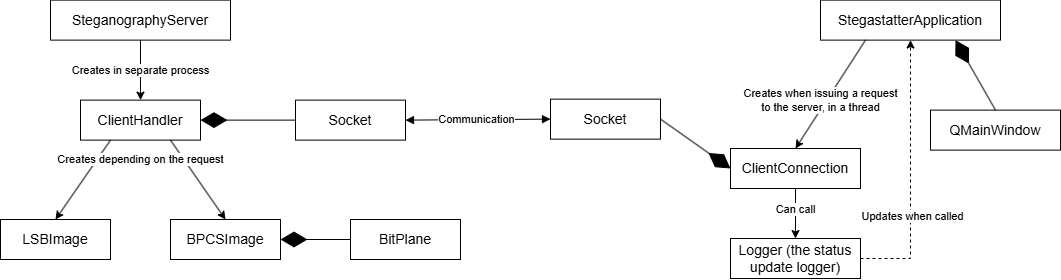

The diagram above was exported from draw.io. Its source (the exported page's mxGraphModel, read from the mxfile embedded in the PNG):
<mxGraphModel dx="1722" dy="1041" grid="1" gridSize="10" guides="1" tooltips="1" connect="1" arrows="1" fold="1" page="1" pageScale="1" pageWidth="850" pageHeight="1100" math="0" shadow="0">
  <root>
    <mxCell id="0" />
    <mxCell id="1" parent="0" />
    <mxCell id="i_qUZNzX5U8fkwGwyWxS-1" value="&lt;font style=&quot;font-size: 14px;&quot;&gt;SteganographyServer&lt;/font&gt;" style="rounded=0;whiteSpace=wrap;html=1;strokeWidth=1;fillColor=none;fontColor=#000000;strokeColor=default;" vertex="1" parent="1">
      <mxGeometry x="70" y="20.619999999999997" width="180" height="40" as="geometry" />
    </mxCell>
    <mxCell id="i_qUZNzX5U8fkwGwyWxS-2" value="" style="endArrow=classic;html=1;rounded=0;exitX=0.5;exitY=1;exitDx=0;exitDy=0;entryX=0.5;entryY=0;entryDx=0;entryDy=0;" edge="1" parent="1" source="i_qUZNzX5U8fkwGwyWxS-1" target="i_qUZNzX5U8fkwGwyWxS-4">
      <mxGeometry relative="1" as="geometry">
        <mxPoint x="150" y="151.62" as="sourcePoint" />
        <mxPoint x="250" y="151.62" as="targetPoint" />
      </mxGeometry>
    </mxCell>
    <mxCell id="i_qUZNzX5U8fkwGwyWxS-3" value="Creates in separate process" style="edgeLabel;resizable=0;html=1;;align=center;verticalAlign=middle;" connectable="0" vertex="1" parent="i_qUZNzX5U8fkwGwyWxS-2">
      <mxGeometry relative="1" as="geometry">
        <mxPoint as="offset" />
      </mxGeometry>
    </mxCell>
    <mxCell id="i_qUZNzX5U8fkwGwyWxS-8" style="rounded=0;orthogonalLoop=1;jettySize=auto;html=1;exitX=0.75;exitY=1;exitDx=0;exitDy=0;entryX=0.5;entryY=0;entryDx=0;entryDy=0;" edge="1" parent="1" source="i_qUZNzX5U8fkwGwyWxS-4" target="i_qUZNzX5U8fkwGwyWxS-6">
      <mxGeometry relative="1" as="geometry" />
    </mxCell>
    <mxCell id="i_qUZNzX5U8fkwGwyWxS-10" style="rounded=0;orthogonalLoop=1;jettySize=auto;html=1;exitX=0.25;exitY=1;exitDx=0;exitDy=0;entryX=0.5;entryY=0;entryDx=0;entryDy=0;" edge="1" parent="1" source="i_qUZNzX5U8fkwGwyWxS-4" target="i_qUZNzX5U8fkwGwyWxS-7">
      <mxGeometry relative="1" as="geometry" />
    </mxCell>
    <mxCell id="i_qUZNzX5U8fkwGwyWxS-4" value="&lt;font style=&quot;font-size: 14px;&quot;&gt;ClientHandler&lt;/font&gt;" style="rounded=0;whiteSpace=wrap;html=1;strokeWidth=1;fillColor=none;fontColor=#000000;" vertex="1" parent="1">
      <mxGeometry x="100" y="120.62" width="120" height="40" as="geometry" />
    </mxCell>
    <mxCell id="i_qUZNzX5U8fkwGwyWxS-6" value="&lt;font style=&quot;font-size: 14px;&quot;&gt;BPCSImage&lt;/font&gt;" style="rounded=0;whiteSpace=wrap;html=1;strokeWidth=1;fillColor=none;fontColor=#000000;" vertex="1" parent="1">
      <mxGeometry x="190" y="240" width="110" height="40" as="geometry" />
    </mxCell>
    <mxCell id="i_qUZNzX5U8fkwGwyWxS-7" value="&lt;font style=&quot;font-size: 14px;&quot;&gt;LSBImage&lt;/font&gt;" style="rounded=0;whiteSpace=wrap;html=1;strokeWidth=1;fillColor=none;fontColor=#000000;" vertex="1" parent="1">
      <mxGeometry x="20" y="240" width="110" height="40" as="geometry" />
    </mxCell>
    <mxCell id="i_qUZNzX5U8fkwGwyWxS-11" value="Creates depending on the request" style="edgeLabel;html=1;align=center;verticalAlign=middle;resizable=0;points=[];" vertex="1" connectable="0" parent="1">
      <mxGeometry x="160" y="180" as="geometry" />
    </mxCell>
    <mxCell id="i_qUZNzX5U8fkwGwyWxS-12" value="" style="endArrow=diamondThin;endFill=1;endSize=24;html=1;rounded=0;entryX=1;entryY=0.5;entryDx=0;entryDy=0;exitX=0;exitY=0.5;exitDx=0;exitDy=0;" edge="1" parent="1" source="i_qUZNzX5U8fkwGwyWxS-13" target="i_qUZNzX5U8fkwGwyWxS-6">
      <mxGeometry width="160" relative="1" as="geometry">
        <mxPoint x="110" y="421.62" as="sourcePoint" />
        <mxPoint x="270" y="421.62" as="targetPoint" />
      </mxGeometry>
    </mxCell>
    <mxCell id="i_qUZNzX5U8fkwGwyWxS-13" value="&lt;font style=&quot;font-size: 14px;&quot;&gt;BitPlane&lt;/font&gt;" style="rounded=0;whiteSpace=wrap;html=1;strokeWidth=1;fillColor=none;fontColor=#000000;" vertex="1" parent="1">
      <mxGeometry x="370" y="240" width="110" height="40" as="geometry" />
    </mxCell>
    <mxCell id="i_qUZNzX5U8fkwGwyWxS-19" style="rounded=0;orthogonalLoop=1;jettySize=auto;html=1;exitX=0.25;exitY=1;exitDx=0;exitDy=0;entryX=0.5;entryY=0;entryDx=0;entryDy=0;" edge="1" parent="1" source="i_qUZNzX5U8fkwGwyWxS-14" target="i_qUZNzX5U8fkwGwyWxS-18">
      <mxGeometry relative="1" as="geometry" />
    </mxCell>
    <mxCell id="i_qUZNzX5U8fkwGwyWxS-20" value="Creates when issuing a request&lt;div&gt;to the server, in a thread&lt;/div&gt;" style="edgeLabel;html=1;align=center;verticalAlign=middle;resizable=0;points=[];" vertex="1" connectable="0" parent="i_qUZNzX5U8fkwGwyWxS-19">
      <mxGeometry x="0.2003" y="2" relative="1" as="geometry">
        <mxPoint x="-5" y="-6" as="offset" />
      </mxGeometry>
    </mxCell>
    <mxCell id="i_qUZNzX5U8fkwGwyWxS-14" value="&lt;font style=&quot;font-size: 14px;&quot;&gt;StegastatterApplication&lt;/font&gt;" style="rounded=0;whiteSpace=wrap;html=1;strokeWidth=1;fillColor=none;fontColor=#000000;strokeColor=default;" vertex="1" parent="1">
      <mxGeometry x="840" y="20.619999999999997" width="180" height="40" as="geometry" />
    </mxCell>
    <mxCell id="i_qUZNzX5U8fkwGwyWxS-15" value="&lt;font style=&quot;font-size: 14px;&quot;&gt;QMainWindow&lt;/font&gt;" style="rounded=0;whiteSpace=wrap;html=1;strokeWidth=1;fillColor=none;fontColor=#000000;strokeColor=default;" vertex="1" parent="1">
      <mxGeometry x="950" y="130.62" width="130" height="40" as="geometry" />
    </mxCell>
    <mxCell id="i_qUZNzX5U8fkwGwyWxS-17" value="" style="endArrow=diamondThin;endFill=1;endSize=24;html=1;rounded=0;exitX=0.5;exitY=0;exitDx=0;exitDy=0;entryX=0.75;entryY=1;entryDx=0;entryDy=0;" edge="1" parent="1" source="i_qUZNzX5U8fkwGwyWxS-15" target="i_qUZNzX5U8fkwGwyWxS-14">
      <mxGeometry width="160" relative="1" as="geometry">
        <mxPoint x="880" y="220.62" as="sourcePoint" />
        <mxPoint x="930" y="160.62" as="targetPoint" />
      </mxGeometry>
    </mxCell>
    <mxCell id="i_qUZNzX5U8fkwGwyWxS-23" style="edgeStyle=orthogonalEdgeStyle;rounded=0;orthogonalLoop=1;jettySize=auto;html=1;exitX=0.5;exitY=1;exitDx=0;exitDy=0;entryX=0.5;entryY=0;entryDx=0;entryDy=0;" edge="1" parent="1" source="i_qUZNzX5U8fkwGwyWxS-18" target="i_qUZNzX5U8fkwGwyWxS-21">
      <mxGeometry relative="1" as="geometry" />
    </mxCell>
    <mxCell id="i_qUZNzX5U8fkwGwyWxS-24" value="Can call" style="edgeLabel;html=1;align=center;verticalAlign=middle;resizable=0;points=[];" vertex="1" connectable="0" parent="i_qUZNzX5U8fkwGwyWxS-23">
      <mxGeometry x="-0.1771" y="-3" relative="1" as="geometry">
        <mxPoint x="3" as="offset" />
      </mxGeometry>
    </mxCell>
    <mxCell id="i_qUZNzX5U8fkwGwyWxS-18" value="&lt;font style=&quot;font-size: 14px;&quot;&gt;ClientConnection&lt;/font&gt;" style="rounded=0;whiteSpace=wrap;html=1;strokeWidth=1;fillColor=none;fontColor=#000000;strokeColor=default;" vertex="1" parent="1">
      <mxGeometry x="750" y="169" width="130" height="40" as="geometry" />
    </mxCell>
    <mxCell id="i_qUZNzX5U8fkwGwyWxS-21" value="&lt;font style=&quot;font-size: 14px;&quot;&gt;Logger (the status update logger)&lt;/font&gt;" style="rounded=0;whiteSpace=wrap;html=1;strokeWidth=1;fillColor=none;fontColor=#000000;strokeColor=default;" vertex="1" parent="1">
      <mxGeometry x="750" y="259" width="130" height="40" as="geometry" />
    </mxCell>
    <mxCell id="i_qUZNzX5U8fkwGwyWxS-25" style="edgeStyle=orthogonalEdgeStyle;rounded=0;orthogonalLoop=1;jettySize=auto;html=1;dashed=1;exitX=1;exitY=0.5;exitDx=0;exitDy=0;" edge="1" parent="1" source="i_qUZNzX5U8fkwGwyWxS-21">
      <mxGeometry relative="1" as="geometry">
        <mxPoint x="920" y="310.62" as="sourcePoint" />
        <mxPoint x="930" y="60.62" as="targetPoint" />
        <Array as="points">
          <mxPoint x="930" y="278.62" />
          <mxPoint x="930" y="60.62" />
        </Array>
      </mxGeometry>
    </mxCell>
    <mxCell id="i_qUZNzX5U8fkwGwyWxS-26" value="Updates when called" style="edgeLabel;html=1;align=center;verticalAlign=middle;resizable=0;points=[];" vertex="1" connectable="0" parent="i_qUZNzX5U8fkwGwyWxS-25">
      <mxGeometry x="-0.2567" y="-2" relative="1" as="geometry">
        <mxPoint y="8" as="offset" />
      </mxGeometry>
    </mxCell>
    <mxCell id="i_qUZNzX5U8fkwGwyWxS-28" value="&lt;font style=&quot;font-size: 14px;&quot;&gt;Socket&lt;/font&gt;" style="rounded=0;whiteSpace=wrap;html=1;strokeWidth=1;fillColor=none;fontColor=#000000;" vertex="1" parent="1">
      <mxGeometry x="315" y="120.62" width="110" height="40" as="geometry" />
    </mxCell>
    <mxCell id="i_qUZNzX5U8fkwGwyWxS-30" value="" style="endArrow=diamondThin;endFill=1;endSize=24;html=1;rounded=0;entryX=1;entryY=0.5;entryDx=0;entryDy=0;exitX=0;exitY=0.5;exitDx=0;exitDy=0;" edge="1" parent="1" source="i_qUZNzX5U8fkwGwyWxS-28" target="i_qUZNzX5U8fkwGwyWxS-4">
      <mxGeometry width="160" relative="1" as="geometry">
        <mxPoint x="380" y="240" as="sourcePoint" />
        <mxPoint x="540" y="240" as="targetPoint" />
      </mxGeometry>
    </mxCell>
    <mxCell id="i_qUZNzX5U8fkwGwyWxS-31" value="&lt;font style=&quot;font-size: 14px;&quot;&gt;Socket&lt;/font&gt;" style="rounded=0;whiteSpace=wrap;html=1;strokeWidth=1;fillColor=none;fontColor=#000000;" vertex="1" parent="1">
      <mxGeometry x="570" y="119.62" width="110" height="40" as="geometry" />
    </mxCell>
    <mxCell id="i_qUZNzX5U8fkwGwyWxS-32" value="" style="endArrow=diamondThin;endFill=1;endSize=24;html=1;rounded=0;entryX=0;entryY=0.5;entryDx=0;entryDy=0;exitX=1;exitY=0.5;exitDx=0;exitDy=0;" edge="1" parent="1" source="i_qUZNzX5U8fkwGwyWxS-31" target="i_qUZNzX5U8fkwGwyWxS-18">
      <mxGeometry width="160" relative="1" as="geometry">
        <mxPoint x="560" y="239" as="sourcePoint" />
        <mxPoint x="720" y="239" as="targetPoint" />
      </mxGeometry>
    </mxCell>
    <mxCell id="i_qUZNzX5U8fkwGwyWxS-33" value="" style="endArrow=block;startArrow=block;endFill=1;startFill=1;html=1;rounded=0;exitX=1;exitY=0.5;exitDx=0;exitDy=0;entryX=0;entryY=0.5;entryDx=0;entryDy=0;" edge="1" parent="1" source="i_qUZNzX5U8fkwGwyWxS-28" target="i_qUZNzX5U8fkwGwyWxS-31">
      <mxGeometry width="160" relative="1" as="geometry">
        <mxPoint x="440" y="200" as="sourcePoint" />
        <mxPoint x="600" y="200" as="targetPoint" />
      </mxGeometry>
    </mxCell>
    <mxCell id="i_qUZNzX5U8fkwGwyWxS-34" value="Communication" style="edgeLabel;html=1;align=center;verticalAlign=middle;resizable=0;points=[];" vertex="1" connectable="0" parent="i_qUZNzX5U8fkwGwyWxS-33">
      <mxGeometry x="0.1891" y="-1" relative="1" as="geometry">
        <mxPoint x="-15" y="-1" as="offset" />
      </mxGeometry>
    </mxCell>
  </root>
</mxGraphModel>